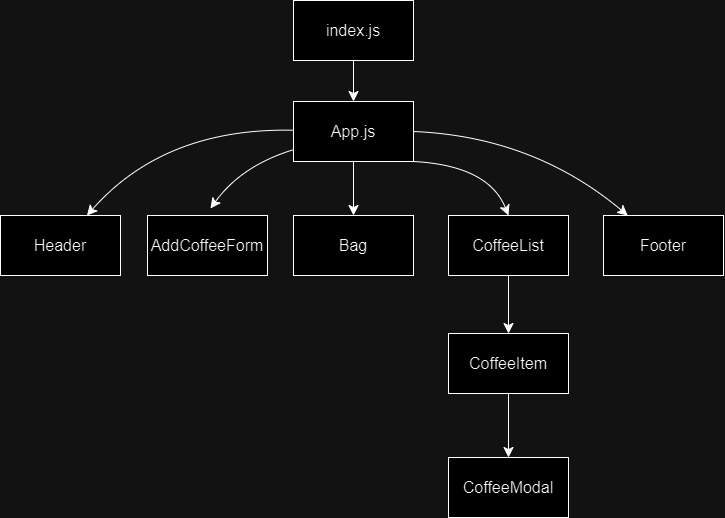

The diagram above was exported from draw.io. Its source (the exported page's mxGraphModel, read from the mxfile embedded in the PNG):
<mxGraphModel dx="2000" dy="1255" grid="0" gridSize="10" guides="1" tooltips="1" connect="1" arrows="1" fold="1" page="0" pageScale="1" pageWidth="850" pageHeight="1100" math="0" shadow="0">
  <root>
    <mxCell id="0" />
    <mxCell id="1" parent="0" />
    <mxCell id="nrv4TQQ0ygLss195Mu1T-3" value="" style="edgeStyle=none;curved=1;rounded=0;orthogonalLoop=1;jettySize=auto;html=1;fontSize=12;startSize=8;endSize=8;" edge="1" parent="1" source="nrv4TQQ0ygLss195Mu1T-1" target="nrv4TQQ0ygLss195Mu1T-2">
      <mxGeometry relative="1" as="geometry" />
    </mxCell>
    <mxCell id="nrv4TQQ0ygLss195Mu1T-1" value="index.js" style="rounded=0;whiteSpace=wrap;html=1;fontSize=16;" vertex="1" parent="1">
      <mxGeometry x="156" y="-50" width="120" height="60" as="geometry" />
    </mxCell>
    <mxCell id="nrv4TQQ0ygLss195Mu1T-5" value="" style="edgeStyle=none;curved=1;rounded=0;orthogonalLoop=1;jettySize=auto;html=1;fontSize=12;startSize=8;endSize=8;" edge="1" parent="1" source="nrv4TQQ0ygLss195Mu1T-2">
      <mxGeometry relative="1" as="geometry">
        <mxPoint x="73" y="158" as="targetPoint" />
        <Array as="points">
          <mxPoint x="104" y="115" />
        </Array>
      </mxGeometry>
    </mxCell>
    <mxCell id="nrv4TQQ0ygLss195Mu1T-7" value="" style="edgeStyle=none;curved=1;rounded=0;orthogonalLoop=1;jettySize=auto;html=1;fontSize=12;startSize=8;endSize=8;" edge="1" parent="1" source="nrv4TQQ0ygLss195Mu1T-2" target="nrv4TQQ0ygLss195Mu1T-6">
      <mxGeometry relative="1" as="geometry" />
    </mxCell>
    <mxCell id="nrv4TQQ0ygLss195Mu1T-17" style="edgeStyle=none;curved=1;rounded=0;orthogonalLoop=1;jettySize=auto;html=1;exitX=1;exitY=1;exitDx=0;exitDy=0;entryX=0.5;entryY=0;entryDx=0;entryDy=0;fontSize=12;startSize=8;endSize=8;" edge="1" parent="1" source="nrv4TQQ0ygLss195Mu1T-2" target="nrv4TQQ0ygLss195Mu1T-12">
      <mxGeometry relative="1" as="geometry">
        <Array as="points">
          <mxPoint x="351" y="115" />
        </Array>
      </mxGeometry>
    </mxCell>
    <mxCell id="nrv4TQQ0ygLss195Mu1T-23" value="" style="edgeStyle=none;curved=1;rounded=0;orthogonalLoop=1;jettySize=auto;html=1;fontSize=12;startSize=8;endSize=8;" edge="1" parent="1" source="nrv4TQQ0ygLss195Mu1T-2" target="nrv4TQQ0ygLss195Mu1T-22">
      <mxGeometry relative="1" as="geometry">
        <Array as="points">
          <mxPoint x="27" y="77" />
        </Array>
      </mxGeometry>
    </mxCell>
    <mxCell id="nrv4TQQ0ygLss195Mu1T-25" value="" style="edgeStyle=none;curved=1;rounded=0;orthogonalLoop=1;jettySize=auto;html=1;fontSize=12;startSize=8;endSize=8;exitX=1;exitY=0.5;exitDx=0;exitDy=0;" edge="1" parent="1" source="nrv4TQQ0ygLss195Mu1T-2" target="nrv4TQQ0ygLss195Mu1T-24">
      <mxGeometry relative="1" as="geometry">
        <Array as="points">
          <mxPoint x="396" y="86" />
        </Array>
      </mxGeometry>
    </mxCell>
    <mxCell id="nrv4TQQ0ygLss195Mu1T-2" value="App.js" style="rounded=0;whiteSpace=wrap;html=1;fontSize=16;" vertex="1" parent="1">
      <mxGeometry x="156" y="51" width="120" height="60" as="geometry" />
    </mxCell>
    <mxCell id="nrv4TQQ0ygLss195Mu1T-4" value="AddCoffeeForm" style="rounded=0;whiteSpace=wrap;html=1;fontSize=16;" vertex="1" parent="1">
      <mxGeometry x="10" y="165" width="120" height="60" as="geometry" />
    </mxCell>
    <mxCell id="nrv4TQQ0ygLss195Mu1T-6" value="Bag" style="rounded=0;whiteSpace=wrap;html=1;fontSize=16;" vertex="1" parent="1">
      <mxGeometry x="156" y="165" width="120" height="60" as="geometry" />
    </mxCell>
    <mxCell id="nrv4TQQ0ygLss195Mu1T-19" value="" style="edgeStyle=none;curved=1;rounded=0;orthogonalLoop=1;jettySize=auto;html=1;fontSize=12;startSize=8;endSize=8;" edge="1" parent="1" source="nrv4TQQ0ygLss195Mu1T-12" target="nrv4TQQ0ygLss195Mu1T-18">
      <mxGeometry relative="1" as="geometry" />
    </mxCell>
    <mxCell id="nrv4TQQ0ygLss195Mu1T-12" value="CoffeeList" style="rounded=0;whiteSpace=wrap;html=1;fontSize=16;" vertex="1" parent="1">
      <mxGeometry x="311" y="165" width="120" height="60" as="geometry" />
    </mxCell>
    <mxCell id="nrv4TQQ0ygLss195Mu1T-21" value="" style="edgeStyle=none;curved=1;rounded=0;orthogonalLoop=1;jettySize=auto;html=1;fontSize=12;startSize=8;endSize=8;" edge="1" parent="1" source="nrv4TQQ0ygLss195Mu1T-18" target="nrv4TQQ0ygLss195Mu1T-20">
      <mxGeometry relative="1" as="geometry" />
    </mxCell>
    <mxCell id="nrv4TQQ0ygLss195Mu1T-18" value="CoffeeItem" style="rounded=0;whiteSpace=wrap;html=1;fontSize=16;" vertex="1" parent="1">
      <mxGeometry x="311" y="283" width="120" height="60" as="geometry" />
    </mxCell>
    <mxCell id="nrv4TQQ0ygLss195Mu1T-20" value="CoffeeModal" style="rounded=0;whiteSpace=wrap;html=1;fontSize=16;" vertex="1" parent="1">
      <mxGeometry x="311" y="407" width="120" height="60" as="geometry" />
    </mxCell>
    <mxCell id="nrv4TQQ0ygLss195Mu1T-22" value="Header" style="rounded=0;whiteSpace=wrap;html=1;fontSize=16;" vertex="1" parent="1">
      <mxGeometry x="-137" y="165" width="120" height="60" as="geometry" />
    </mxCell>
    <mxCell id="nrv4TQQ0ygLss195Mu1T-24" value="Footer" style="rounded=0;whiteSpace=wrap;html=1;fontSize=16;" vertex="1" parent="1">
      <mxGeometry x="466" y="165" width="120" height="60" as="geometry" />
    </mxCell>
  </root>
</mxGraphModel>